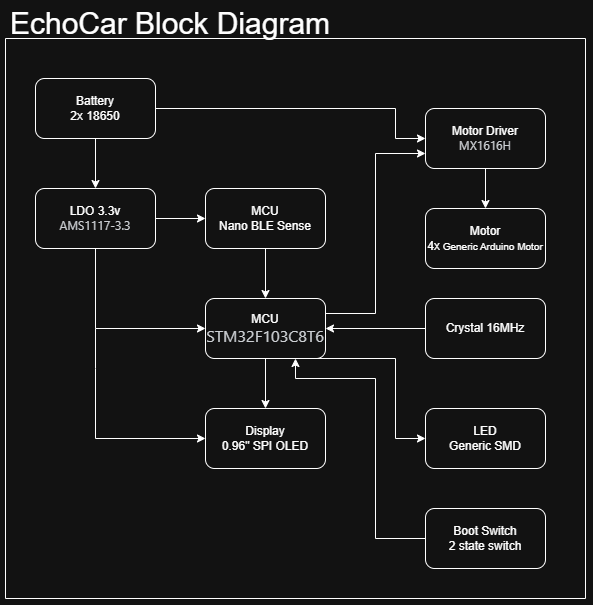

The diagram above was exported from draw.io. Its source (the exported page's mxGraphModel, read from the mxfile embedded in the PNG):
<mxGraphModel dx="1195" dy="615" grid="1" gridSize="10" guides="1" tooltips="1" connect="1" arrows="1" fold="1" page="1" pageScale="1" pageWidth="827" pageHeight="1169" math="0" shadow="0">
  <root>
    <mxCell id="0" />
    <mxCell id="1" parent="0" />
    <mxCell id="EowOrqHCIRS2QBnS6CUw-14" value="" style="edgeStyle=orthogonalEdgeStyle;rounded=0;orthogonalLoop=1;jettySize=auto;html=1;" edge="1" parent="1" source="EowOrqHCIRS2QBnS6CUw-1" target="EowOrqHCIRS2QBnS6CUw-13">
      <mxGeometry relative="1" as="geometry" />
    </mxCell>
    <mxCell id="EowOrqHCIRS2QBnS6CUw-1" value="MCU&lt;div&gt;&lt;span style=&quot;color: rgb(31, 35, 40); font-family: -apple-system, BlinkMacSystemFont, &amp;quot;Segoe UI&amp;quot;, &amp;quot;Noto Sans&amp;quot;, Helvetica, Arial, sans-serif, &amp;quot;Apple Color Emoji&amp;quot;, &amp;quot;Segoe UI Emoji&amp;quot;; font-size: 16px; text-align: start; background-color: rgb(255, 255, 255);&quot;&gt;STM32F103C8T6&lt;/span&gt;&lt;/div&gt;" style="rounded=1;whiteSpace=wrap;html=1;" vertex="1" parent="1">
      <mxGeometry x="350" y="330" width="120" height="60" as="geometry" />
    </mxCell>
    <mxCell id="EowOrqHCIRS2QBnS6CUw-3" value="" style="edgeStyle=orthogonalEdgeStyle;rounded=0;orthogonalLoop=1;jettySize=auto;html=1;" edge="1" parent="1" source="EowOrqHCIRS2QBnS6CUw-2" target="EowOrqHCIRS2QBnS6CUw-1">
      <mxGeometry relative="1" as="geometry" />
    </mxCell>
    <mxCell id="EowOrqHCIRS2QBnS6CUw-2" value="MCU&lt;div&gt;Nano BLE Sense&lt;/div&gt;" style="rounded=1;whiteSpace=wrap;html=1;" vertex="1" parent="1">
      <mxGeometry x="350" y="220" width="120" height="60" as="geometry" />
    </mxCell>
    <mxCell id="EowOrqHCIRS2QBnS6CUw-6" value="" style="edgeStyle=orthogonalEdgeStyle;rounded=0;orthogonalLoop=1;jettySize=auto;html=1;" edge="1" parent="1" source="EowOrqHCIRS2QBnS6CUw-4" target="EowOrqHCIRS2QBnS6CUw-5">
      <mxGeometry relative="1" as="geometry" />
    </mxCell>
    <mxCell id="EowOrqHCIRS2QBnS6CUw-4" value="Battery&lt;div&gt;2x 18650&lt;/div&gt;" style="rounded=1;whiteSpace=wrap;html=1;" vertex="1" parent="1">
      <mxGeometry x="180" y="110" width="120" height="60" as="geometry" />
    </mxCell>
    <mxCell id="EowOrqHCIRS2QBnS6CUw-7" value="" style="edgeStyle=orthogonalEdgeStyle;rounded=0;orthogonalLoop=1;jettySize=auto;html=1;" edge="1" parent="1" source="EowOrqHCIRS2QBnS6CUw-5" target="EowOrqHCIRS2QBnS6CUw-2">
      <mxGeometry relative="1" as="geometry" />
    </mxCell>
    <mxCell id="EowOrqHCIRS2QBnS6CUw-5" value="LDO 3.3v&lt;div&gt;&lt;span style=&quot;color: rgb(31, 35, 40); font-family: -apple-system, BlinkMacSystemFont, &amp;quot;Segoe UI&amp;quot;, &amp;quot;Noto Sans&amp;quot;, Helvetica, Arial, sans-serif, &amp;quot;Apple Color Emoji&amp;quot;, &amp;quot;Segoe UI Emoji&amp;quot;; text-align: start; text-wrap-mode: nowrap; background-color: rgb(255, 255, 255);&quot;&gt;AMS1117-3.3&lt;/span&gt;&lt;/div&gt;" style="rounded=1;whiteSpace=wrap;html=1;" vertex="1" parent="1">
      <mxGeometry x="180" y="220" width="120" height="60" as="geometry" />
    </mxCell>
    <mxCell id="EowOrqHCIRS2QBnS6CUw-8" value="" style="endArrow=classic;html=1;rounded=0;exitX=0.5;exitY=1;exitDx=0;exitDy=0;entryX=0;entryY=0.5;entryDx=0;entryDy=0;" edge="1" parent="1" source="EowOrqHCIRS2QBnS6CUw-5" target="EowOrqHCIRS2QBnS6CUw-1">
      <mxGeometry width="50" height="50" relative="1" as="geometry">
        <mxPoint x="390" y="410" as="sourcePoint" />
        <mxPoint x="440" y="360" as="targetPoint" />
        <Array as="points">
          <mxPoint x="240" y="360" />
        </Array>
      </mxGeometry>
    </mxCell>
    <mxCell id="EowOrqHCIRS2QBnS6CUw-16" value="" style="edgeStyle=orthogonalEdgeStyle;rounded=0;orthogonalLoop=1;jettySize=auto;html=1;" edge="1" parent="1" source="EowOrqHCIRS2QBnS6CUw-9" target="EowOrqHCIRS2QBnS6CUw-10">
      <mxGeometry relative="1" as="geometry" />
    </mxCell>
    <mxCell id="EowOrqHCIRS2QBnS6CUw-9" value="Motor Driver&lt;div&gt;&lt;span style=&quot;color: rgb(31, 35, 40); font-family: -apple-system, BlinkMacSystemFont, &amp;quot;Segoe UI&amp;quot;, &amp;quot;Noto Sans&amp;quot;, Helvetica, Arial, sans-serif, &amp;quot;Apple Color Emoji&amp;quot;, &amp;quot;Segoe UI Emoji&amp;quot;; text-align: start; text-wrap-mode: nowrap; background-color: rgb(255, 255, 255);&quot;&gt;MX1616H&lt;/span&gt;&lt;/div&gt;" style="rounded=1;whiteSpace=wrap;html=1;" vertex="1" parent="1">
      <mxGeometry x="570" y="140" width="120" height="60" as="geometry" />
    </mxCell>
    <mxCell id="EowOrqHCIRS2QBnS6CUw-10" value="Motor&lt;div&gt;4x&lt;font style=&quot;font-size: 10px;&quot;&gt; Generic Arduino Motor&lt;/font&gt;&lt;/div&gt;" style="rounded=1;whiteSpace=wrap;html=1;" vertex="1" parent="1">
      <mxGeometry x="570" y="240" width="120" height="60" as="geometry" />
    </mxCell>
    <mxCell id="EowOrqHCIRS2QBnS6CUw-12" value="" style="endArrow=classic;html=1;rounded=0;entryX=0;entryY=0.5;entryDx=0;entryDy=0;exitX=1;exitY=0.5;exitDx=0;exitDy=0;" edge="1" parent="1" source="EowOrqHCIRS2QBnS6CUw-4" target="EowOrqHCIRS2QBnS6CUw-9">
      <mxGeometry width="50" height="50" relative="1" as="geometry">
        <mxPoint x="340" y="180" as="sourcePoint" />
        <mxPoint x="440" y="470" as="targetPoint" />
        <Array as="points">
          <mxPoint x="540" y="140" />
          <mxPoint x="540" y="170" />
        </Array>
      </mxGeometry>
    </mxCell>
    <mxCell id="EowOrqHCIRS2QBnS6CUw-13" value="Display&lt;div&gt;0.96&quot; SPI OLED&lt;/div&gt;" style="rounded=1;whiteSpace=wrap;html=1;" vertex="1" parent="1">
      <mxGeometry x="350" y="440" width="120" height="60" as="geometry" />
    </mxCell>
    <mxCell id="EowOrqHCIRS2QBnS6CUw-15" value="" style="endArrow=classic;html=1;rounded=0;entryX=0;entryY=0.5;entryDx=0;entryDy=0;entryPerimeter=0;" edge="1" parent="1" target="EowOrqHCIRS2QBnS6CUw-13">
      <mxGeometry width="50" height="50" relative="1" as="geometry">
        <mxPoint x="240" y="360" as="sourcePoint" />
        <mxPoint x="440" y="400" as="targetPoint" />
        <Array as="points">
          <mxPoint x="240" y="400" />
          <mxPoint x="240" y="470" />
        </Array>
      </mxGeometry>
    </mxCell>
    <mxCell id="EowOrqHCIRS2QBnS6CUw-20" value="" style="edgeStyle=orthogonalEdgeStyle;rounded=0;orthogonalLoop=1;jettySize=auto;html=1;" edge="1" parent="1" source="EowOrqHCIRS2QBnS6CUw-19" target="EowOrqHCIRS2QBnS6CUw-1">
      <mxGeometry relative="1" as="geometry" />
    </mxCell>
    <mxCell id="EowOrqHCIRS2QBnS6CUw-19" value="Crystal 16MHz" style="rounded=1;whiteSpace=wrap;html=1;" vertex="1" parent="1">
      <mxGeometry x="570" y="330" width="120" height="60" as="geometry" />
    </mxCell>
    <mxCell id="EowOrqHCIRS2QBnS6CUw-22" value="" style="endArrow=classic;html=1;rounded=0;exitX=1;exitY=0.25;exitDx=0;exitDy=0;entryX=0;entryY=0.75;entryDx=0;entryDy=0;" edge="1" parent="1" source="EowOrqHCIRS2QBnS6CUw-1" target="EowOrqHCIRS2QBnS6CUw-9">
      <mxGeometry width="50" height="50" relative="1" as="geometry">
        <mxPoint x="410" y="290" as="sourcePoint" />
        <mxPoint x="570" y="200" as="targetPoint" />
        <Array as="points">
          <mxPoint x="520" y="345" />
          <mxPoint x="520" y="185" />
        </Array>
      </mxGeometry>
    </mxCell>
    <mxCell id="EowOrqHCIRS2QBnS6CUw-23" value="LED&lt;div&gt;Generic SMD&lt;/div&gt;" style="rounded=1;whiteSpace=wrap;html=1;" vertex="1" parent="1">
      <mxGeometry x="570" y="440" width="120" height="60" as="geometry" />
    </mxCell>
    <mxCell id="EowOrqHCIRS2QBnS6CUw-24" value="" style="endArrow=classic;html=1;rounded=0;entryX=0;entryY=0.5;entryDx=0;entryDy=0;exitX=0.806;exitY=1;exitDx=0;exitDy=0;exitPerimeter=0;" edge="1" parent="1" source="EowOrqHCIRS2QBnS6CUw-1" target="EowOrqHCIRS2QBnS6CUw-23">
      <mxGeometry width="50" height="50" relative="1" as="geometry">
        <mxPoint x="440" y="510" as="sourcePoint" />
        <mxPoint x="490" y="460" as="targetPoint" />
        <Array as="points">
          <mxPoint x="540" y="390" />
          <mxPoint x="540" y="470" />
        </Array>
      </mxGeometry>
    </mxCell>
    <mxCell id="EowOrqHCIRS2QBnS6CUw-25" value="Boot Switch&lt;div&gt;2 state switch&lt;/div&gt;" style="rounded=1;whiteSpace=wrap;html=1;" vertex="1" parent="1">
      <mxGeometry x="570" y="540" width="120" height="60" as="geometry" />
    </mxCell>
    <mxCell id="EowOrqHCIRS2QBnS6CUw-26" value="" style="endArrow=classic;html=1;rounded=0;exitX=0;exitY=0.5;exitDx=0;exitDy=0;entryX=0.75;entryY=1;entryDx=0;entryDy=0;" edge="1" parent="1" source="EowOrqHCIRS2QBnS6CUw-25" target="EowOrqHCIRS2QBnS6CUw-1">
      <mxGeometry width="50" height="50" relative="1" as="geometry">
        <mxPoint x="440" y="510" as="sourcePoint" />
        <mxPoint x="490" y="460" as="targetPoint" />
        <Array as="points">
          <mxPoint x="520" y="570" />
          <mxPoint x="520" y="410" />
          <mxPoint x="440" y="410" />
        </Array>
      </mxGeometry>
    </mxCell>
    <mxCell id="EowOrqHCIRS2QBnS6CUw-28" value="" style="endArrow=none;html=1;rounded=0;" edge="1" parent="1">
      <mxGeometry width="50" height="50" relative="1" as="geometry">
        <mxPoint x="150" y="630" as="sourcePoint" />
        <mxPoint x="150" y="70" as="targetPoint" />
      </mxGeometry>
    </mxCell>
    <mxCell id="EowOrqHCIRS2QBnS6CUw-29" value="" style="endArrow=none;html=1;rounded=0;" edge="1" parent="1">
      <mxGeometry width="50" height="50" relative="1" as="geometry">
        <mxPoint x="150" y="630" as="sourcePoint" />
        <mxPoint x="730" y="630" as="targetPoint" />
      </mxGeometry>
    </mxCell>
    <mxCell id="EowOrqHCIRS2QBnS6CUw-30" value="" style="endArrow=none;html=1;rounded=0;" edge="1" parent="1">
      <mxGeometry width="50" height="50" relative="1" as="geometry">
        <mxPoint x="730" y="630" as="sourcePoint" />
        <mxPoint x="730" y="70" as="targetPoint" />
      </mxGeometry>
    </mxCell>
    <mxCell id="EowOrqHCIRS2QBnS6CUw-31" value="" style="endArrow=none;html=1;rounded=0;" edge="1" parent="1">
      <mxGeometry width="50" height="50" relative="1" as="geometry">
        <mxPoint x="150" y="70" as="sourcePoint" />
        <mxPoint x="730" y="70" as="targetPoint" />
      </mxGeometry>
    </mxCell>
    <mxCell id="EowOrqHCIRS2QBnS6CUw-32" value="&lt;font style=&quot;font-size: 30px;&quot;&gt;EchoCar Block Diagram&lt;/font&gt;" style="text;html=1;align=center;verticalAlign=middle;whiteSpace=wrap;rounded=0;" vertex="1" parent="1">
      <mxGeometry x="150" y="40" width="330" height="30" as="geometry" />
    </mxCell>
  </root>
</mxGraphModel>